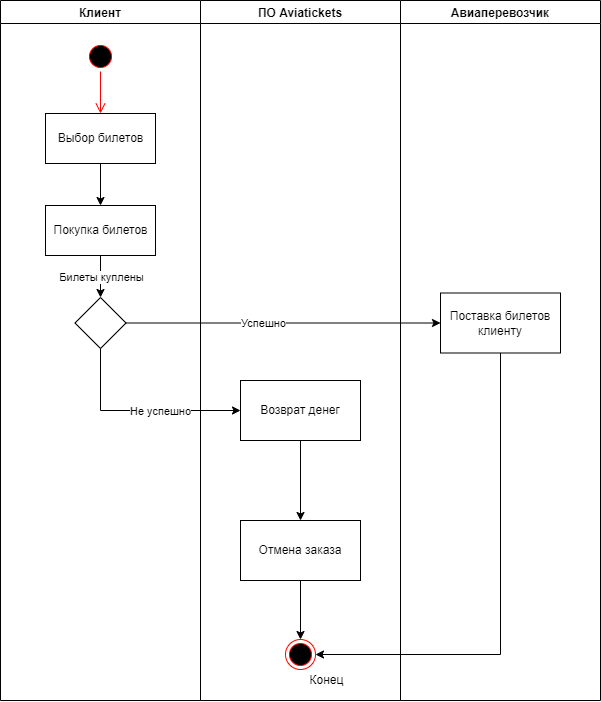

The diagram above was exported from draw.io. Its source (the exported page's mxGraphModel, read from the mxfile embedded in the PNG):
<mxGraphModel dx="2091" dy="865" grid="0" gridSize="10" guides="1" tooltips="1" connect="1" arrows="1" fold="1" page="0" pageScale="1" pageWidth="827" pageHeight="1169" math="0" shadow="0">
  <root>
    <mxCell id="0" />
    <mxCell id="1" parent="0" />
    <mxCell id="6AXstJ_PMh4o_cQqxTNx-3" value="Клиент" style="swimlane;" parent="1" vertex="1">
      <mxGeometry x="55" y="219" width="200" height="700" as="geometry" />
    </mxCell>
    <mxCell id="6AXstJ_PMh4o_cQqxTNx-4" value="" style="ellipse;html=1;shape=startState;fillColor=#000000;strokeColor=#ff0000;" parent="6AXstJ_PMh4o_cQqxTNx-3" vertex="1">
      <mxGeometry x="85" y="41" width="30" height="30" as="geometry" />
    </mxCell>
    <mxCell id="6AXstJ_PMh4o_cQqxTNx-12" value="" style="edgeStyle=orthogonalEdgeStyle;rounded=0;orthogonalLoop=1;jettySize=auto;html=1;" parent="6AXstJ_PMh4o_cQqxTNx-3" source="6AXstJ_PMh4o_cQqxTNx-6" target="6AXstJ_PMh4o_cQqxTNx-11" edge="1">
      <mxGeometry relative="1" as="geometry" />
    </mxCell>
    <mxCell id="6AXstJ_PMh4o_cQqxTNx-6" value="Выбор билетов" style="html=1;" parent="6AXstJ_PMh4o_cQqxTNx-3" vertex="1">
      <mxGeometry x="45" y="113" width="110" height="50" as="geometry" />
    </mxCell>
    <mxCell id="6AXstJ_PMh4o_cQqxTNx-5" value="" style="edgeStyle=orthogonalEdgeStyle;html=1;verticalAlign=bottom;endArrow=open;endSize=8;strokeColor=#ff0000;rounded=0;entryX=0.5;entryY=0;entryDx=0;entryDy=0;" parent="6AXstJ_PMh4o_cQqxTNx-3" source="6AXstJ_PMh4o_cQqxTNx-4" target="6AXstJ_PMh4o_cQqxTNx-6" edge="1">
      <mxGeometry relative="1" as="geometry">
        <mxPoint x="-84" y="160" as="targetPoint" />
      </mxGeometry>
    </mxCell>
    <mxCell id="6AXstJ_PMh4o_cQqxTNx-15" value="" style="edgeStyle=orthogonalEdgeStyle;rounded=0;orthogonalLoop=1;jettySize=auto;html=1;" parent="6AXstJ_PMh4o_cQqxTNx-3" source="6AXstJ_PMh4o_cQqxTNx-11" target="6AXstJ_PMh4o_cQqxTNx-14" edge="1">
      <mxGeometry relative="1" as="geometry" />
    </mxCell>
    <mxCell id="6AXstJ_PMh4o_cQqxTNx-16" value="Билеты куплены" style="edgeLabel;html=1;align=center;verticalAlign=middle;resizable=0;points=[];" parent="6AXstJ_PMh4o_cQqxTNx-15" connectable="0" vertex="1">
      <mxGeometry x="-0.3194" y="-1" relative="1" as="geometry">
        <mxPoint x="1" y="7" as="offset" />
      </mxGeometry>
    </mxCell>
    <mxCell id="6AXstJ_PMh4o_cQqxTNx-11" value="Покупка билетов" style="html=1;" parent="6AXstJ_PMh4o_cQqxTNx-3" vertex="1">
      <mxGeometry x="45" y="205" width="110" height="50" as="geometry" />
    </mxCell>
    <mxCell id="6AXstJ_PMh4o_cQqxTNx-14" value="" style="rhombus;whiteSpace=wrap;html=1;" parent="6AXstJ_PMh4o_cQqxTNx-3" vertex="1">
      <mxGeometry x="74.5" y="297" width="51" height="51" as="geometry" />
    </mxCell>
    <mxCell id="6AXstJ_PMh4o_cQqxTNx-7" value="Авиаперевозчик" style="swimlane;" parent="1" vertex="1">
      <mxGeometry x="455" y="219" width="200" height="700" as="geometry" />
    </mxCell>
    <mxCell id="6AXstJ_PMh4o_cQqxTNx-25" value="Поставка билетов клиенту" style="whiteSpace=wrap;html=1;" parent="6AXstJ_PMh4o_cQqxTNx-7" vertex="1">
      <mxGeometry x="40" y="292.5" width="120" height="60" as="geometry" />
    </mxCell>
    <mxCell id="6AXstJ_PMh4o_cQqxTNx-26" value="" style="edgeStyle=orthogonalEdgeStyle;rounded=0;orthogonalLoop=1;jettySize=auto;html=1;" parent="1" source="6AXstJ_PMh4o_cQqxTNx-14" target="6AXstJ_PMh4o_cQqxTNx-25" edge="1">
      <mxGeometry relative="1" as="geometry" />
    </mxCell>
    <mxCell id="6AXstJ_PMh4o_cQqxTNx-27" value="Успешно" style="edgeLabel;html=1;align=center;verticalAlign=middle;resizable=0;points=[];" parent="6AXstJ_PMh4o_cQqxTNx-26" connectable="0" vertex="1">
      <mxGeometry x="-0.1275" relative="1" as="geometry">
        <mxPoint as="offset" />
      </mxGeometry>
    </mxCell>
    <mxCell id="6AXstJ_PMh4o_cQqxTNx-28" value="ПО Aviatickets" style="swimlane;" parent="1" vertex="1">
      <mxGeometry x="255" y="219" width="200" height="700" as="geometry" />
    </mxCell>
    <mxCell id="6AXstJ_PMh4o_cQqxTNx-33" value="" style="edgeStyle=orthogonalEdgeStyle;rounded=0;orthogonalLoop=1;jettySize=auto;html=1;" parent="6AXstJ_PMh4o_cQqxTNx-28" source="6AXstJ_PMh4o_cQqxTNx-17" target="6AXstJ_PMh4o_cQqxTNx-32" edge="1">
      <mxGeometry relative="1" as="geometry" />
    </mxCell>
    <mxCell id="6AXstJ_PMh4o_cQqxTNx-17" value="Возврат денег" style="whiteSpace=wrap;html=1;" parent="6AXstJ_PMh4o_cQqxTNx-28" vertex="1">
      <mxGeometry x="40" y="380" width="120" height="60" as="geometry" />
    </mxCell>
    <mxCell id="6AXstJ_PMh4o_cQqxTNx-35" value="" style="edgeStyle=orthogonalEdgeStyle;rounded=0;orthogonalLoop=1;jettySize=auto;html=1;" parent="6AXstJ_PMh4o_cQqxTNx-28" source="6AXstJ_PMh4o_cQqxTNx-32" target="6AXstJ_PMh4o_cQqxTNx-34" edge="1">
      <mxGeometry relative="1" as="geometry" />
    </mxCell>
    <mxCell id="6AXstJ_PMh4o_cQqxTNx-32" value="Отмена заказа" style="whiteSpace=wrap;html=1;" parent="6AXstJ_PMh4o_cQqxTNx-28" vertex="1">
      <mxGeometry x="40" y="520" width="120" height="60" as="geometry" />
    </mxCell>
    <mxCell id="6AXstJ_PMh4o_cQqxTNx-34" value="" style="ellipse;html=1;shape=endState;fillColor=#000000;strokeColor=#ff0000;" parent="6AXstJ_PMh4o_cQqxTNx-28" vertex="1">
      <mxGeometry x="85" y="639" width="30" height="30" as="geometry" />
    </mxCell>
    <mxCell id="6AXstJ_PMh4o_cQqxTNx-37" value="Конец" style="text;html=1;align=center;verticalAlign=middle;resizable=0;points=[];autosize=1;strokeColor=none;fillColor=none;" parent="6AXstJ_PMh4o_cQqxTNx-28" vertex="1">
      <mxGeometry x="100" y="667" width="52" height="26" as="geometry" />
    </mxCell>
    <mxCell id="6AXstJ_PMh4o_cQqxTNx-30" style="edgeStyle=orthogonalEdgeStyle;rounded=0;orthogonalLoop=1;jettySize=auto;html=1;entryX=0;entryY=0.5;entryDx=0;entryDy=0;exitX=0.5;exitY=1;exitDx=0;exitDy=0;" parent="1" source="6AXstJ_PMh4o_cQqxTNx-14" target="6AXstJ_PMh4o_cQqxTNx-17" edge="1">
      <mxGeometry relative="1" as="geometry" />
    </mxCell>
    <mxCell id="6AXstJ_PMh4o_cQqxTNx-31" value="Не успешно" style="edgeLabel;html=1;align=center;verticalAlign=middle;resizable=0;points=[];" parent="6AXstJ_PMh4o_cQqxTNx-30" connectable="0" vertex="1">
      <mxGeometry x="0.0673" y="1" relative="1" as="geometry">
        <mxPoint x="14" y="1" as="offset" />
      </mxGeometry>
    </mxCell>
    <mxCell id="6AXstJ_PMh4o_cQqxTNx-36" style="edgeStyle=orthogonalEdgeStyle;rounded=0;orthogonalLoop=1;jettySize=auto;html=1;entryX=1;entryY=0.5;entryDx=0;entryDy=0;exitX=0.5;exitY=1;exitDx=0;exitDy=0;" parent="1" source="6AXstJ_PMh4o_cQqxTNx-25" target="6AXstJ_PMh4o_cQqxTNx-34" edge="1">
      <mxGeometry relative="1" as="geometry" />
    </mxCell>
  </root>
</mxGraphModel>